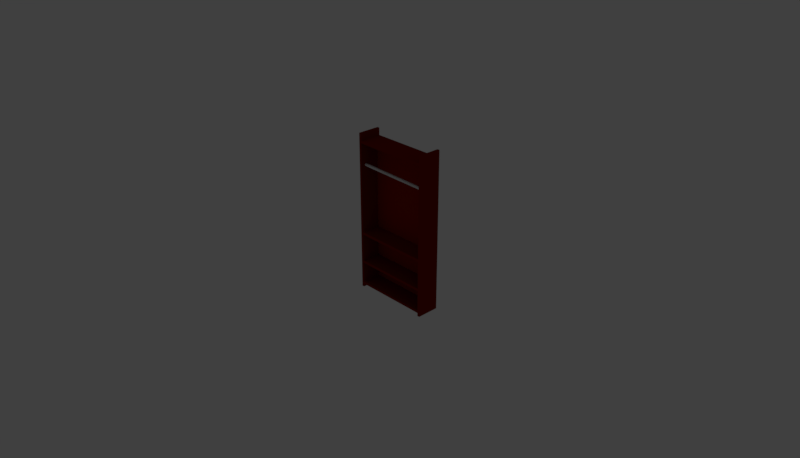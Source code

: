 # Source: middleshelf.blend  (saved by Blender 2.78.0; exported with 4.5.12 LTS)
import bpy
from mathutils import Matrix  # noqa: F401  (used for matrix-valued properties, if any)

bpy.ops.wm.read_factory_settings(use_empty=True)
scene = bpy.context.scene
scene.name = 'Scene'

# ---- collections
col_collection_1 = bpy.data.collections.new('Collection 1'); scene.collection.children.link(col_collection_1)
col_collection_1.hide_render = True
col_collection_1.hide_viewport = True
col_collection_2 = bpy.data.collections.new('Collection 2'); scene.collection.children.link(col_collection_2)

# ---- materials (node trees are filled in below, after node groups)
mat_brown = bpy.data.materials.new('brown')
mat_brown.alpha_threshold = 0.0
mat_brown.use_transparent_shadow = False
mat_brown.diffuse_color = (0.307, 0.01101, 0.0, 1.0)
mat_brown.roughness = 0.5
mat_material_001 = bpy.data.materials.new('Material.001')
mat_material_001.alpha_threshold = 0.0
mat_material_001.use_transparent_shadow = False
mat_material_001.diffuse_color = (0.214, 0.00854, 0.0, 1.0)
mat_material_001.roughness = 0.5

# ---- material node trees

# ---- world
world_world = bpy.data.worlds.new('World'); scene.world = world_world
world_world.color = (0.05088, 0.05088, 0.05088)
world_world.use_sun_shadow = False
world_world.sun_shadow_jitter_overblur = 0.0
world_world.cycles.sampling_method = 'MANUAL'

# ---- cameras
cam_camera = bpy.data.cameras.new('Camera')
cam_camera.clip_end = 100.0
cam_camera.lens = 35.0
cam_camera.sensor_width = 32.0
cam_camera.sensor_height = 18.0
cam_camera.ortho_scale = 7.314
cam_camera.dof.focus_distance = 0.0
cam_camera.dof.aperture_fstop = 128.0

# ---- lights
light_lamp = bpy.data.lights.new('Lamp', 'POINT')
light_lamp.transmission_factor = 0.0
light_lamp.cutoff_distance = 30.0
light_lamp.energy = 100.0
light_lamp.shadow_buffer_clip_start = 1.001
light_lamp.shadow_soft_size = 0.1
light_lamp.shadow_maximum_resolution = 0.006
light_lamp.use_absolute_resolution = True

# ---- meshes
me_cylinder = bpy.data.meshes.new('Cylinder')
me_cylinder.from_pydata([(0.0, 1.0, -1.0), (0.0, 1.0, 1.0), (0.1951, 0.9808, -1.0), (0.1951, 0.9808, 1.0), (0.3827, 0.9239, -1.0), (0.3827, 0.9239, 1.0), (0.5556, 0.8315, -1.0), (0.5556, 0.8315, 1.0), (0.7071, 0.7071, -1.0), (0.7071, 0.7071, 1.0), (0.8315, 0.5556, -1.0), (0.8315, 0.5556, 1.0), (0.9239, 0.3827, -1.0), (0.9239, 0.3827, 1.0), (0.9808, 0.1951, -1.0), (0.9808, 0.1951, 1.0), (1.0, 7.55e-08, -1.0), (1.0, 7.55e-08, 1.0), (0.9808, -0.1951, -1.0), (0.9808, -0.1951, 1.0), (0.9239, -0.3827, -1.0), (0.9239, -0.3827, 1.0), (0.8315, -0.5556, -1.0), (0.8315, -0.5556, 1.0), (0.7071, -0.7071, -1.0), (0.7071, -0.7071, 1.0), (0.5556, -0.8315, -1.0), (0.5556, -0.8315, 1.0), (0.3827, -0.9239, -1.0), (0.3827, -0.9239, 1.0), (0.1951, -0.9808, -1.0), (0.1951, -0.9808, 1.0), (-3.258e-07, -1.0, -1.0), (-3.258e-07, -1.0, 1.0), (-0.1951, -0.9808, -1.0), (-0.1951, -0.9808, 1.0), (-0.3827, -0.9239, -1.0), (-0.3827, -0.9239, 1.0), (-0.5556, -0.8315, -1.0), (-0.5556, -0.8315, 1.0), (-0.7071, -0.7071, -1.0), (-0.7071, -0.7071, 1.0), (-0.8315, -0.5556, -1.0), (-0.8315, -0.5556, 1.0), (-0.9239, -0.3827, -1.0), (-0.9239, -0.3827, 1.0), (-0.9808, -0.1951, -1.0), (-0.9808, -0.1951, 1.0), (-1.0, 9.656e-07, -1.0), (-1.0, 9.656e-07, 1.0), (-0.9808, 0.1951, -1.0), (-0.9808, 0.1951, 1.0), (-0.9239, 0.3827, -1.0), (-0.9239, 0.3827, 1.0), (-0.8315, 0.5556, -1.0), (-0.8315, 0.5556, 1.0), (-0.7071, 0.7071, -1.0), (-0.7071, 0.7071, 1.0), (-0.5556, 0.8315, -1.0), (-0.5556, 0.8315, 1.0), (-0.3827, 0.9239, -1.0), (-0.3827, 0.9239, 1.0), (-0.1951, 0.9808, -1.0), (-0.1951, 0.9808, 1.0)], [], [(0, 1, 3, 2), (2, 3, 5, 4), (4, 5, 7, 6), (6, 7, 9, 8), (8, 9, 11, 10), (10, 11, 13, 12), (12, 13, 15, 14), (14, 15, 17, 16), (16, 17, 19, 18), (18, 19, 21, 20), (20, 21, 23, 22), (22, 23, 25, 24), (24, 25, 27, 26), (26, 27, 29, 28), (28, 29, 31, 30), (30, 31, 33, 32), (32, 33, 35, 34), (34, 35, 37, 36), (36, 37, 39, 38), (38, 39, 41, 40), (40, 41, 43, 42), (42, 43, 45, 44), (44, 45, 47, 46), (46, 47, 49, 48), (48, 49, 51, 50), (50, 51, 53, 52), (52, 53, 55, 54), (54, 55, 57, 56), (56, 57, 59, 58), (58, 59, 61, 60), (3, 1, 63, 61, 59, 57, 55, 53, 51, 49, 47, 45, 43, 41, 39, 37, 35, 33, 31, 29, 27, 25, 23, 21, 19, 17, 15, 13, 11, 9, 7, 5), (60, 61, 63, 62), (62, 63, 1, 0), (0, 2, 4, 6, 8, 10, 12, 14, 16, 18, 20, 22, 24, 26, 28, 30, 32, 34, 36, 38, 40, 42, 44, 46, 48, 50, 52, 54, 56, 58, 60, 62)])
me_cylinder.use_remesh_preserve_volume = False
me_cylinder.use_remesh_preserve_attributes = False
me_cylinder.use_mirror_vertex_groups = False
me_cylinder.update()
me_cube_001 = bpy.data.meshes.new('Cube.001')
me_cube_001.from_pydata([(-1.0, -1.0, -1.0), (-1.0, -1.0, 1.0), (-1.0, 1.0, -1.0), (-1.0, 1.0, 1.0), (1.0, -1.0, -1.0), (1.0, -1.0, 1.0), (1.0, 1.0, -1.0), (1.0, 1.0, 1.0)], [], [(0, 1, 3, 2), (2, 3, 7, 6), (6, 7, 5, 4), (4, 5, 1, 0), (2, 6, 4, 0), (7, 3, 1, 5)])
me_cube_001.materials.append(mat_brown)
me_cube_001.use_remesh_preserve_volume = False
me_cube_001.use_remesh_preserve_attributes = False
me_cube_001.use_mirror_vertex_groups = False
me_cube_001.update()
me_shelves1_001 = bpy.data.meshes.new('Shelves1.001')
me_shelves1_001.from_pydata([(0.0, 0.0, 0.0), (0.0, -0.28, 0.0), (0.0, -0.28, 2.0), (0.0, 0.0, 2.0), (0.03, 0.0, 0.0), (0.03, -0.28, 0.0), (0.03, -0.28, 2.0), (0.03, 0.0, 2.0), (0.97, 0.0, 0.0), (0.97, -0.28, 0.0), (0.97, -0.28, 2.0), (0.97, 0.0, 2.0), (1.0, 0.0, 0.0), (1.0, -0.28, 0.0), (1.0, -0.28, 2.0), (1.0, 0.0, 2.0), (0.03, 0.0, 0.07), (0.03, -0.28, 0.07), (0.03, -0.28, 0.04), (0.03, 0.0, 0.04), (0.97, 0.0, 0.07), (0.97, -0.28, 0.07), (0.97, -0.28, 0.04), (0.97, 0.0, 0.04), (0.03, 0.0, 0.3633), (0.03, -0.28, 0.3633), (0.03, -0.28, 0.3333), (0.03, 0.0, 0.3333), (0.97, 0.0, 0.3633), (0.97, -0.28, 0.3633), (0.97, -0.28, 0.3333), (0.97, 0.0, 0.3333), (0.03, 0.0, 0.7467), (0.03, -0.28, 0.7467), (0.03, -0.28, 0.7167), (0.03, 0.0, 0.7167), (0.97, 0.0, 0.7467), (0.97, -0.28, 0.7467), (0.97, -0.28, 0.7167), (0.97, 0.0, 0.7167), (0.03, 0.0, 1.91), (0.03, -0.28, 1.91), (0.03, -0.28, 1.88), (0.03, 0.0, 1.88), (0.97, 0.0, 1.91), (0.97, -0.28, 1.91), (0.97, -0.28, 1.88), (0.97, 0.0, 1.88)], [], [(0, 1, 2, 3), (4, 7, 6, 5), (0, 3, 7, 4), (0, 4, 5, 1), (3, 2, 6, 7), (1, 5, 6, 2), (8, 9, 10, 11), (12, 15, 14, 13), (8, 11, 15, 12), (8, 12, 13, 9), (11, 10, 14, 15), (9, 13, 14, 10), (16, 19, 18, 17), (20, 21, 22, 23), (16, 20, 23, 19), (16, 17, 21, 20), (19, 23, 22, 18), (17, 18, 22, 21), (24, 27, 26, 25), (28, 29, 30, 31), (24, 28, 31, 27), (24, 25, 29, 28), (27, 31, 30, 26), (25, 26, 30, 29), (32, 35, 34, 33), (36, 37, 38, 39), (32, 36, 39, 35), (32, 33, 37, 36), (35, 39, 38, 34), (33, 34, 38, 37), (40, 43, 42, 41), (44, 45, 46, 47), (40, 44, 47, 43), (40, 41, 45, 44), (43, 47, 46, 42), (41, 42, 46, 45)])
me_shelves1_001.materials.append(mat_material_001)
me_shelves1_001.use_remesh_preserve_volume = False
me_shelves1_001.use_remesh_preserve_attributes = False
me_shelves1_001.use_mirror_vertex_groups = False
me_shelves1_001.update()

# ---- objects
ob_lamp = bpy.data.objects.new('Lamp', light_lamp)
ob_camera = bpy.data.objects.new('Camera', cam_camera)
ob_cylinder = bpy.data.objects.new('Cylinder', me_cylinder)
ob_cube = bpy.data.objects.new('Cube', me_cube_001)
ob_shelves1 = bpy.data.objects.new('Shelves1', me_shelves1_001)

# ---- transforms, parenting, visibility, modifiers, constraints
ob_lamp.location = (4.076, 1.005, 5.904)
ob_lamp.rotation_euler = (0.6503, 0.05522, 1.866)
ob_lamp.lock_rotations_4d = False
ob_lamp.empty_display_type = 'ARROWS'
ob_lamp.color = (0.0, 0.0, 0.0, 0.0)
ob_lamp.lineart.crease_threshold = 0.0
ob_camera.location = (7.481, -6.508, 5.344)
ob_camera.rotation_euler = (1.109, 0.0, 0.8149)
ob_camera.lock_rotations_4d = False
ob_camera.empty_display_type = 'ARROWS'
ob_camera.color = (0.0, 0.0, 0.0, 0.0)
ob_camera.display_type = 'WIRE'
ob_camera.lineart.crease_threshold = 0.0
ob_cylinder.location = (0.8387, -0.3295, 1.48)
ob_cylinder.rotation_euler = (-0.02701, -1.528, 0.06316)
ob_cylinder.scale = (0.01703, 0.01832, 0.4817)
ob_cylinder.lineart.crease_threshold = 0.0
ob_cube.location = (0.8422, -0.1593, 0.8789)
ob_cube.scale = (0.4731, -0.007026, 0.9244)
ob_cube.lineart.crease_threshold = 0.0
ob_shelves1.location = (0.3406, -0.1332, -0.102)
ob_shelves1.lineart.crease_threshold = 0.0

# ---- collection membership
col_collection_1.objects.link(ob_lamp)
col_collection_1.objects.link(ob_camera)
col_collection_2.objects.link(ob_cylinder)
col_collection_2.objects.link(ob_cube)
col_collection_2.objects.link(ob_shelves1)

# ---- scene / render settings (as saved in the file)
scene.camera = ob_camera
scene.frame_start = 1; scene.frame_end = 250; scene.frame_set(1)
scene.render.engine = 'BLENDER_EEVEE_NEXT'
scene.render.resolution_x = 1888
scene.render.resolution_percentage = 50
scene.render.pixel_aspect_x = 2.0
scene.render.dither_intensity = 0.0
scene.cycles.use_denoising = False
scene.cycles.samples = 128
scene.cycles.sampling_pattern = 'TABULATED_SOBOL'
scene.cycles.light_sampling_threshold = 0.0
scene.cycles.use_adaptive_sampling = False
scene.cycles.use_light_tree = False
scene.cycles.blur_glossy = 0.0
scene.cycles.sample_clamp_indirect = 0.0
scene.view_settings.view_transform = 'Standard'
bpy.context.view_layer.update()

